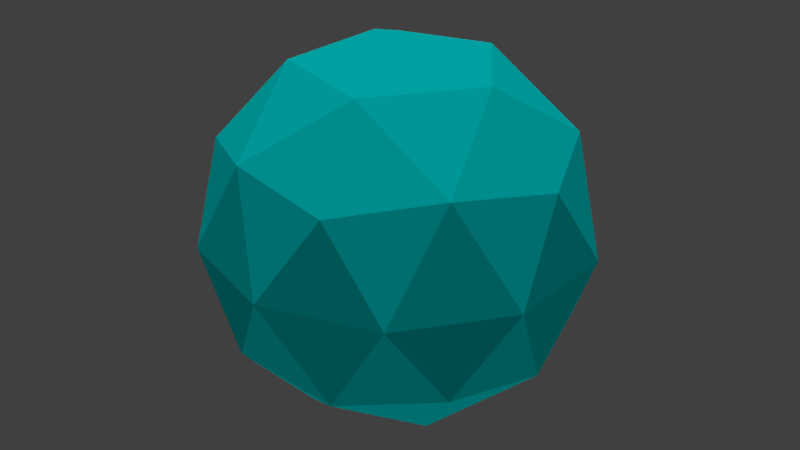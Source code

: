 # Source: storybit_01_mockup.blend  (saved by Blender 2.78.0; exported with 4.5.12 LTS)
import bpy
from mathutils import Matrix  # noqa: F401  (used for matrix-valued properties, if any)

bpy.ops.wm.read_factory_settings(use_empty=True)
scene = bpy.context.scene
scene.name = 'Scene'

# ---- collections
col_collection_1 = bpy.data.collections.new('Collection 1'); scene.collection.children.link(col_collection_1)

# ---- materials (node trees are filled in below, after node groups)
mat_storybit_01_material = bpy.data.materials.new('storybit_01_material')
mat_storybit_01_material.alpha_threshold = 0.0
mat_storybit_01_material.use_transparent_shadow = False
mat_storybit_01_material.diffuse_color = (0.0, 1.0, 1.0, 1.0)
mat_storybit_01_material.roughness = 0.5
mat_storybit_01_material.specular_intensity = 0.0

# ---- material node trees

# ---- world
world_world = bpy.data.worlds.new('World'); scene.world = world_world
world_world.color = (0.05088, 0.05088, 0.05088)
world_world.use_sun_shadow = False
world_world.sun_shadow_jitter_overblur = 0.0
world_world.cycles.sampling_method = 'MANUAL'

# ---- lights
light_hemi_001 = bpy.data.lights.new('Hemi.001', 'SUN')
light_hemi_001.transmission_factor = 0.0
light_hemi_001.angle = 0.1993
light_hemi_001.energy = 0.5
light_hemi_001.shadow_buffer_clip_start = 0.5
light_hemi_001.shadow_soft_size = 0.1
light_hemi_001.shadow_cascade_max_distance = 1000.0
light_hemi = bpy.data.lights.new('Hemi', 'SUN')
light_hemi.transmission_factor = 0.0
light_hemi.angle = 0.1993
light_hemi.energy = 1.0
light_hemi.shadow_buffer_clip_start = 0.5
light_hemi.shadow_soft_size = 0.1
light_hemi.shadow_cascade_max_distance = 1000.0

# ---- meshes
me_icosphere = bpy.data.meshes.new('Icosphere')
me_icosphere.from_pydata([(0.0, 0.0, -0.06), (0.04342, -0.03154, -0.02683), (-0.01658, -0.05104, -0.02683), (-0.05367, 0.0, -0.02683), (-0.01658, 0.05104, -0.02683), (0.04342, 0.03154, -0.02683), (0.01658, -0.05104, 0.02683), (-0.04342, -0.03154, 0.02683), (-0.04342, 0.03154, 0.02683), (0.01658, 0.05104, 0.02683), (0.05367, 0.0, 0.02683), (0.0, 0.0, 0.06), (-0.009747, -0.03, -0.05104), (0.02552, -0.01854, -0.05104), (0.01577, -0.04854, -0.03154), (0.05104, 0.0, -0.03154), (0.02552, 0.01854, -0.05104), (-0.03154, 0.0, -0.05104), (-0.04129, -0.03, -0.03154), (-0.009747, 0.03, -0.05104), (-0.04129, 0.03, -0.03154), (0.01577, 0.04854, -0.03154), (0.05706, -0.01854, 0.0), (0.05706, 0.01854, 0.0), (0.0, -0.06, 0.0), (0.03527, -0.04854, 0.0), (-0.05706, -0.01854, 0.0), (-0.03527, -0.04854, 0.0), (-0.03527, 0.04854, 0.0), (-0.05706, 0.01854, 0.0), (0.03527, 0.04854, 0.0), (0.0, 0.06, 0.0), (0.04129, -0.03, 0.03154), (-0.01577, -0.04854, 0.03154), (-0.05104, 0.0, 0.03154), (-0.01577, 0.04854, 0.03154), (0.04129, 0.03, 0.03154), (0.009747, -0.03, 0.05104), (0.03154, 0.0, 0.05104), (-0.02552, -0.01854, 0.05104), (-0.02552, 0.01854, 0.05104), (0.009747, 0.03, 0.05104)], [], [(0, 13, 12), (1, 13, 15), (0, 12, 17), (0, 17, 19), (0, 19, 16), (1, 15, 22), (2, 14, 24), (3, 18, 26), (4, 20, 28), (5, 21, 30), (1, 22, 25), (2, 24, 27), (3, 26, 29), (4, 28, 31), (5, 30, 23), (6, 32, 37), (7, 33, 39), (8, 34, 40), (9, 35, 41), (10, 36, 38), (38, 41, 11), (38, 36, 41), (36, 9, 41), (41, 40, 11), (41, 35, 40), (35, 8, 40), (40, 39, 11), (40, 34, 39), (34, 7, 39), (39, 37, 11), (39, 33, 37), (33, 6, 37), (37, 38, 11), (37, 32, 38), (32, 10, 38), (23, 36, 10), (23, 30, 36), (30, 9, 36), (31, 35, 9), (31, 28, 35), (28, 8, 35), (29, 34, 8), (29, 26, 34), (26, 7, 34), (27, 33, 7), (27, 24, 33), (24, 6, 33), (25, 32, 6), (25, 22, 32), (22, 10, 32), (30, 31, 9), (30, 21, 31), (21, 4, 31), (28, 29, 8), (28, 20, 29), (20, 3, 29), (26, 27, 7), (26, 18, 27), (18, 2, 27), (24, 25, 6), (24, 14, 25), (14, 1, 25), (22, 23, 10), (22, 15, 23), (15, 5, 23), (16, 21, 5), (16, 19, 21), (19, 4, 21), (19, 20, 4), (19, 17, 20), (17, 3, 20), (17, 18, 3), (17, 12, 18), (12, 2, 18), (15, 16, 5), (15, 13, 16), (13, 0, 16), (12, 14, 2), (12, 13, 14), (13, 1, 14)])
me_icosphere.materials.append(mat_storybit_01_material)
me_icosphere.use_remesh_preserve_volume = False
me_icosphere.use_remesh_preserve_attributes = False
me_icosphere.use_mirror_vertex_groups = False
me_icosphere.update()

# ---- objects
ob_icosphere = bpy.data.objects.new('Icosphere', me_icosphere)
ob_bottom_light = bpy.data.objects.new('bottom_light', light_hemi_001)
ob_top_height = bpy.data.objects.new('top_height', light_hemi)

# ---- transforms, parenting, visibility, modifiers, constraints
ob_icosphere.location = (0.0, 0.0, 0.0)
ob_icosphere.lineart.crease_threshold = 0.0
ob_bottom_light.location = (0.0, 0.0, -100.0)
ob_bottom_light.rotation_euler = (0.0, 3.142, 0.0)
ob_bottom_light.hide_viewport = True
ob_bottom_light.hide_select = True
ob_bottom_light.lineart.crease_threshold = 0.0
ob_top_height.location = (0.0, 0.0, 100.0)
ob_top_height.hide_viewport = True
ob_top_height.hide_select = True
ob_top_height.lineart.crease_threshold = 0.0

# ---- collection membership
col_collection_1.objects.link(ob_icosphere)
col_collection_1.objects.link(ob_bottom_light)
col_collection_1.objects.link(ob_top_height)

# ---- scene / render settings (as saved in the file)
scene.frame_start = 1; scene.frame_end = 250; scene.frame_set(1)
scene.render.engine = 'BLENDER_EEVEE_NEXT'
scene.render.resolution_percentage = 50
scene.render.dither_intensity = 0.0
scene.cycles.use_denoising = False
scene.cycles.samples = 128
scene.cycles.sampling_pattern = 'TABULATED_SOBOL'
scene.cycles.light_sampling_threshold = 0.0
scene.cycles.use_adaptive_sampling = False
scene.cycles.use_light_tree = False
scene.cycles.blur_glossy = 0.0
scene.cycles.sample_clamp_indirect = 0.0
scene.view_settings.view_transform = 'Standard'
bpy.context.view_layer.update()

# ---- added for rendering (the .blend has no active camera): camera
cam_auto = bpy.data.cameras.new('AutoCamera')
cam_auto.lens = 50.0
cam_auto.sensor_width = 36.0
cam_auto.clip_end = 1000.0
ob_auto_camera = bpy.data.objects.new('AutoCamera', cam_auto)
scene.collection.objects.link(ob_auto_camera)
ob_auto_camera.location = (0.189219, -0.227063, 0.151375)
ob_auto_camera.rotation_euler = (1.09748, -7.21219e-08, 0.694738)
scene.camera = ob_auto_camera
bpy.context.view_layer.update()
